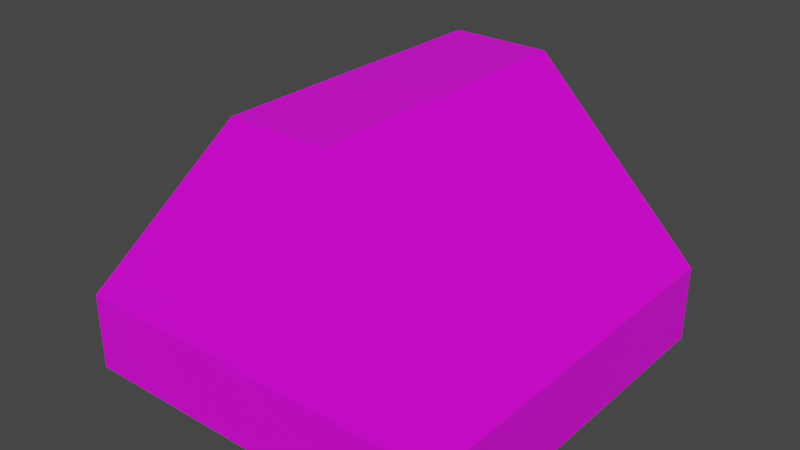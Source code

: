 # Source: support_pinned_x.blend  (saved by Blender 2.81.16; exported with 4.5.12 LTS)
import bpy
from mathutils import Matrix  # noqa: F401  (used for matrix-valued properties, if any)

bpy.ops.wm.read_factory_settings(use_empty=True)
scene = bpy.context.scene
scene.name = 'Scene'

# ---- collections
col_collection = bpy.data.collections.new('Collection'); scene.collection.children.link(col_collection)

# ---- images (referenced by path relative to the original .blend; pixels are not part of the script)
import os
ASSET_DIR = os.environ.get("B2B_ASSET_DIR", "")  # directory of the original .blend (textures are referenced by path, not embedded)
HERE = os.path.dirname(os.path.abspath(__file__))  # packed textures are extracted next to this script under _unpacked/

def load_image(name, relpath, width, height, colorspace="sRGB"):
    """Load a texture the original file referenced (path relative to the .blend, or extracted next to this script)."""
    p = next((c for c in (os.path.join(HERE, relpath), os.path.join(ASSET_DIR, relpath)) if relpath and os.path.exists(c)), "")
    if p:
        img = bpy.data.images.load(p, check_existing=True)
        img.name = name
    else:  # same state as the original file: an image datablock whose file is absent (Cycles renders it pink)
        img = bpy.data.images.new(name, width, height)
        img.source = "FILE"
        img.filepath = "//" + (relpath or name)
    img.colorspace_settings.name = colorspace
    return img
img_tex_palette_png = load_image('tex_palette.png', 'tex_palette.png', 1024, 1024, 'sRGB')

# ---- materials (node trees are filled in below, after node groups)
mat_material = bpy.data.materials.new('Material')
mat_material.alpha_threshold = 0.0
mat_material.use_transparent_shadow = False
mat_material.line_color = (0.0, 0.0, 0.0, 1.0)

# ---- material node trees
mat_material.use_nodes = True; mat_material.node_tree.nodes.clear()
_N = mat_material.node_tree.nodes; _L = mat_material.node_tree.links
n0 = _N.new('ShaderNodeOutputMaterial'); n0.name = 'Material Output'; n0.location = (300, 300)
n1 = _N.new('ShaderNodeBsdfPrincipled'); n1.name = 'Principled BSDF'; n1.location = (10, 300)
n1.distribution = 'GGX'
n1.subsurface_method = 'BURLEY'
n1.inputs[2].default_value = 0.4
n1.inputs[3].default_value = 1.45
n1.inputs[27].default_value = (0.0, 0.0, 0.0, 1.0)
n1.inputs[28].default_value = 1.0
n2 = _N.new('ShaderNodeTexImage'); n2.name = 'Image Texture'; n2.location = (-663, 198)
n2.image = img_tex_palette_png
n2.interpolation = 'Closest'
_L.new(n1.outputs[0], n0.inputs[0])
_L.new(n2.outputs[0], n1.inputs[0])
n0.is_active_output = True

# ---- world
world_world = bpy.data.worlds.new('World'); scene.world = world_world
world_world.use_nodes = True; world_world.node_tree.nodes.clear()
_N = world_world.node_tree.nodes; _L = world_world.node_tree.links
n0 = _N.new('ShaderNodeOutputWorld'); n0.name = 'World Output'; n0.location = (300, 300)
n1 = _N.new('ShaderNodeBackground'); n1.name = 'Background'; n1.location = (10, 300)
n1.inputs[0].default_value = (0.05088, 0.05088, 0.05088, 1.0)
_L.new(n1.outputs[0], n0.inputs[0])
n0.is_active_output = True
world_world.color = (0.05088, 0.05088, 0.05088)
world_world.use_sun_shadow = False
world_world.sun_shadow_jitter_overblur = 0.0

# ---- meshes
me_cube = bpy.data.meshes.new('Cube')
me_cube.from_pydata([(0.25, 0.75, 0.5), (1.0, 1.0, -0.5), (0.25, -0.75, 0.5), (1.0, -1.0, -0.5), (-0.25, 0.75, 0.5), (-1.0, 1.0, -0.5), (-0.25, -0.75, 0.5), (-1.0, -1.0, -0.5), (-1.0, 1.0, -0.9), (-1.0, -1.0, -0.9), (1.0, 1.0, -0.9), (1.0, -1.0, -0.9)], [], [(0, 4, 6, 2), (3, 2, 6, 7), (7, 6, 4, 5), (7, 5, 8, 9), (1, 0, 2, 3), (5, 4, 0, 1), (8, 10, 11, 9), (1, 3, 11, 10), (5, 1, 10, 8), (3, 7, 9, 11)])
_uv = me_cube.uv_layers.new(name='UVMap')
_uv.uv.foreach_set('vector', [0.4347, 0.1826, 0.4369, 0.1826, 0.4369, 0.1848, 0.4347, 0.1848, 0.4324, 0.1848, 0.4347, 0.1848, 0.4347, 0.1871, 0.4324, 0.1871, 0.4324, 0.1781, 0.4347, 0.1781, 0.4347, 0.1803, 0.4324, 0.1803, 0.4324, 0.1781, 0.4324, 0.1803, 0.4324, 0.1803, 0.4324, 0.1781, 0.4324, 0.1826, 0.4347, 0.1826, 0.4347, 0.1848, 0.4324, 0.1848, 0.4324, 0.1803, 0.4347, 0.1803, 0.4347, 0.1826, 0.4324, 0.1826, 0.4302, 0.1826, 0.4324, 0.1826, 0.4324, 0.1848, 0.4302, 0.1848, 0.4324, 0.1826, 0.4324, 0.1848, 0.4324, 0.1848, 0.4324, 0.1826, 0.4324, 0.1803, 0.4324, 0.1826, 0.4324, 0.1826, 0.4324, 0.1803, 0.4324, 0.1848, 0.4324, 0.1871, 0.4324, 0.1871, 0.4324, 0.1848])
me_cube.materials.append(mat_material)
me_cube.use_remesh_preserve_volume = False
me_cube.use_remesh_preserve_attributes = False
me_cube.use_mirror_vertex_groups = False
me_cube.update()

# ---- objects
ob_cube = bpy.data.objects.new('Cube', me_cube)

# ---- transforms, parenting, visibility, modifiers, constraints
ob_cube.location = (0.0, 0.0, 0.0)
ob_cube.lock_rotations_4d = False
ob_cube.empty_display_type = 'ARROWS'
ob_cube.lineart.crease_threshold = 0.0

# ---- collection membership
col_collection.objects.link(ob_cube)

# ---- scene / render settings (as saved in the file)
scene.frame_start = 1; scene.frame_end = 250; scene.frame_set(1)
scene.render.engine = 'BLENDER_EEVEE_NEXT'
scene.cycles.use_denoising = False
scene.cycles.samples = 128
scene.cycles.sampling_pattern = 'TABULATED_SOBOL'
scene.cycles.use_adaptive_sampling = False
scene.cycles.use_light_tree = False
scene.view_settings.view_transform = 'Filmic'
bpy.context.view_layer.update()

# ---- added for rendering (the .blend has no active camera and no usable light): camera, sun
cam_auto = bpy.data.cameras.new('AutoCamera')
cam_auto.lens = 50.0
cam_auto.sensor_width = 36.0
cam_auto.clip_end = 1000.0
ob_auto_camera = bpy.data.objects.new('AutoCamera', cam_auto)
scene.collection.objects.link(ob_auto_camera)
ob_auto_camera.location = (2.91996, -3.50395, 2.13597)
ob_auto_camera.rotation_euler = (1.09748, -7.21219e-08, 0.694738)
scene.camera = ob_auto_camera
light_auto_sun = bpy.data.lights.new('AutoSun', 'SUN')
light_auto_sun.energy = 3.0
light_auto_sun.angle = 0.0523599
ob_auto_sun = bpy.data.objects.new('AutoSun', light_auto_sun)
scene.collection.objects.link(ob_auto_sun)
ob_auto_sun.rotation_euler = (0.872665, 0.174533, 0.523599)
bpy.context.view_layer.update()
